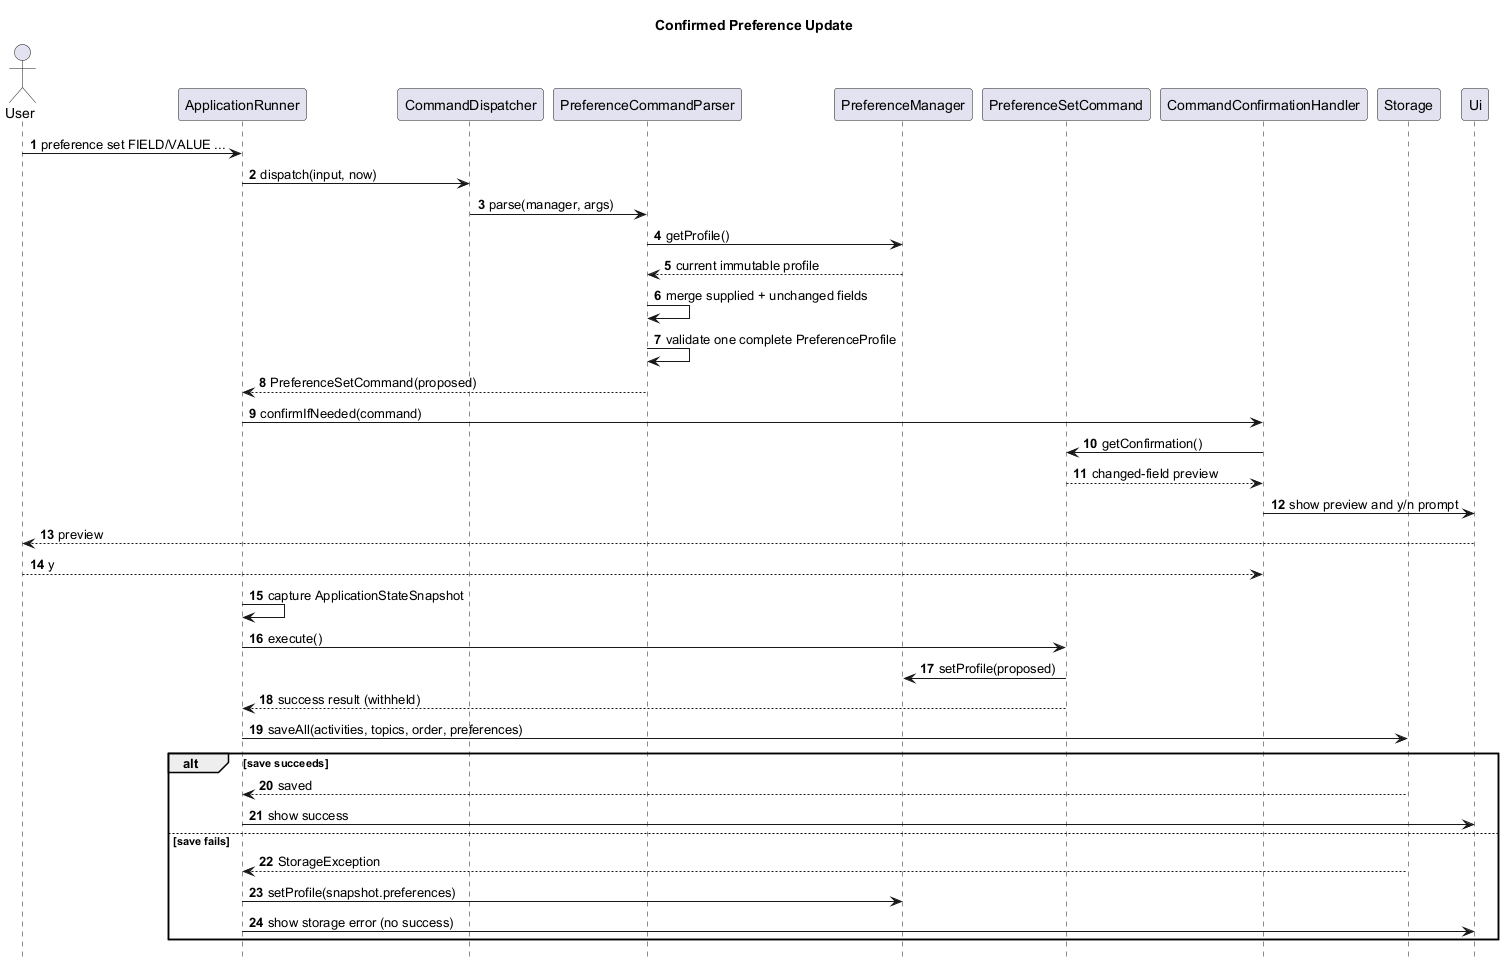

The diagram above was rendered by PlantUML. Its source (embedded in the PNG):
@startuml
title Confirmed Preference Update

skinparam shadowing false
hide footbox
autonumber

actor User
participant ApplicationRunner as Runner
participant CommandDispatcher as Dispatcher
participant PreferenceCommandParser as Parser
participant PreferenceManager as Manager
participant PreferenceSetCommand as Command
participant CommandConfirmationHandler as Confirmation
participant Storage
participant Ui

User -> Runner : preference set FIELD/VALUE ...
Runner -> Dispatcher : dispatch(input, now)
Dispatcher -> Parser : parse(manager, args)
Parser -> Manager : getProfile()
Manager --> Parser : current immutable profile
Parser -> Parser : merge supplied + unchanged fields
Parser -> Parser : validate one complete PreferenceProfile
Parser --> Runner : PreferenceSetCommand(proposed)
Runner -> Confirmation : confirmIfNeeded(command)
Confirmation -> Command : getConfirmation()
Command --> Confirmation : changed-field preview
Confirmation -> Ui : show preview and y/n prompt
Ui --> User : preview
User --> Confirmation : y
Runner -> Runner : capture ApplicationStateSnapshot
Runner -> Command : execute()
Command -> Manager : setProfile(proposed)
Command --> Runner : success result (withheld)
Runner -> Storage : saveAll(activities, topics, order, preferences)
alt save succeeds
  Storage --> Runner : saved
  Runner -> Ui : show success
else save fails
  Storage --> Runner : StorageException
  Runner -> Manager : setProfile(snapshot.preferences)
  Runner -> Ui : show storage error (no success)
end

@enduml